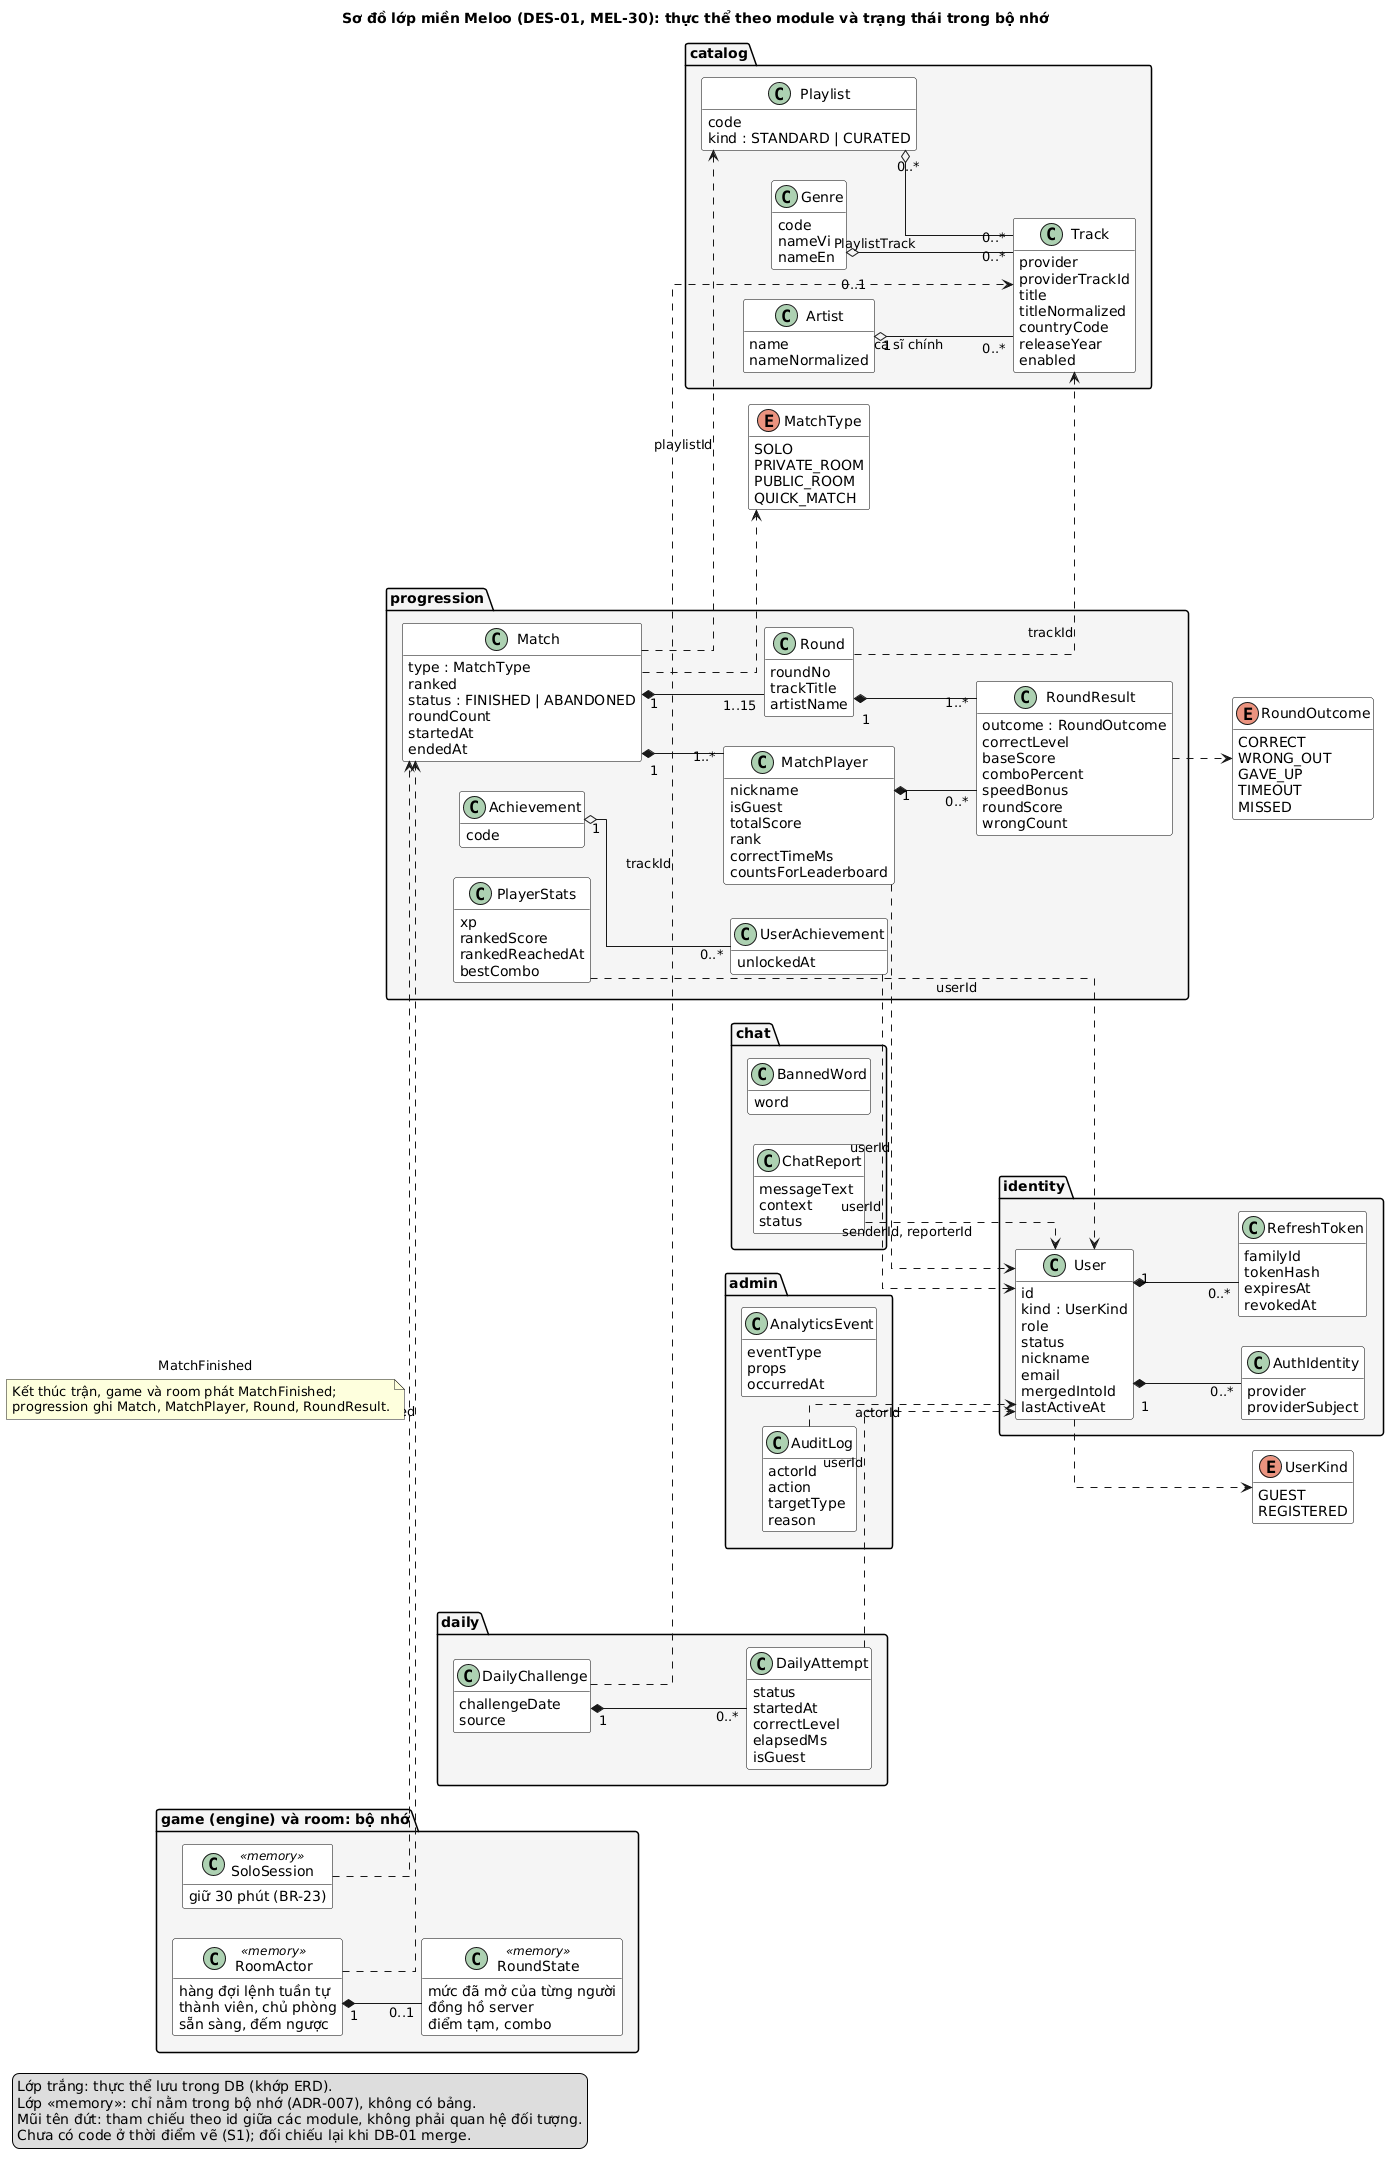

The diagram above was rendered by PlantUML. Its source (embedded in the PNG):
@startuml domain
title Sơ đồ lớp miền Meloo (DES-01, MEL-30): thực thể theo module và trạng thái trong bộ nhớ
left to right direction
skinparam shadowing false
skinparam linetype ortho
skinparam nodesep 30
skinparam ranksep 60
skinparam defaultFontName DejaVu Sans
skinparam class {
  BackgroundColor white
  BorderColor black
}
skinparam package {
  BackgroundColor #F5F5F5
  BorderColor black
}
hide empty members

legend left
  Lớp trắng: thực thể lưu trong DB (khớp ERD).
  Lớp <<memory>>: chỉ nằm trong bộ nhớ (ADR-007), không có bảng.
  Mũi tên đứt: tham chiếu theo id giữa các module, không phải quan hệ đối tượng.
  Chưa có code ở thời điểm vẽ (S1); đối chiếu lại khi DB-01 merge.
endlegend

enum UserKind {
  GUEST
  REGISTERED
}
enum MatchType {
  SOLO
  PRIVATE_ROOM
  PUBLIC_ROOM
  QUICK_MATCH
}
enum RoundOutcome {
  CORRECT
  WRONG_OUT
  GAVE_UP
  TIMEOUT
  MISSED
}

package "identity" {
  class User {
    id
    kind : UserKind
    role
    status
    nickname
    email
    mergedIntoId
    lastActiveAt
  }
  class AuthIdentity {
    provider
    providerSubject
  }
  class RefreshToken {
    familyId
    tokenHash
    expiresAt
    revokedAt
  }
  User "1" *-- "0..*" AuthIdentity
  User "1" *-- "0..*" RefreshToken
}

package "catalog" {
  class Artist {
  name
  nameNormalized
}
  class Genre {
  code
  nameVi
  nameEn
}
  class Track {
    provider
    providerTrackId
    title
    titleNormalized
    countryCode
    releaseYear
    enabled
  }
  class Playlist {
  code
  kind : STANDARD | CURATED
}
  Artist "1" o-- "0..*" Track : ca sĩ chính
  Genre "0..1" o-- "0..*" Track
  Playlist "0..*" o-- "0..*" Track : PlaylistTrack
}

package "progression" {
  class Match {
    type : MatchType
    ranked
    status : FINISHED | ABANDONED
    roundCount
    startedAt
    endedAt
  }
  class MatchPlayer {
    nickname
    isGuest
    totalScore
    rank
    correctTimeMs
    countsForLeaderboard
  }
  class Round {
  roundNo
  trackTitle
  artistName
}
  class RoundResult {
    outcome : RoundOutcome
    correctLevel
    baseScore
    comboPercent
    speedBonus
    roundScore
    wrongCount
  }
  class PlayerStats {
  xp
  rankedScore
  rankedReachedAt
  bestCombo
}
  class Achievement {
    code
  }
  class UserAchievement {
    unlockedAt
  }
  Match "1" *-- "1..*" MatchPlayer
  Match "1" *-- "1..15" Round
  Round "1" *-- "1..*" RoundResult
  MatchPlayer "1" *-- "0..*" RoundResult
  Achievement "1" o-- "0..*" UserAchievement
}

package "daily" {
  class DailyChallenge {
  challengeDate
  source
}
  class DailyAttempt {
    status
    startedAt
    correctLevel
    elapsedMs
    isGuest
  }
  DailyChallenge "1" *-- "0..*" DailyAttempt
}

package "chat" {
  class ChatReport {
  messageText
  context
  status
}
  class BannedWord {
    word
  }
}

package "admin" {
  class AuditLog {
  actorId
  action
  targetType
  reason
}
  class AnalyticsEvent {
  eventType
  props
  occurredAt
}
}

package "game (engine) và room: bộ nhớ" {
  class RoomActor <<memory>> {
    hàng đợi lệnh tuần tự
    thành viên, chủ phòng
    sẵn sàng, đếm ngược
  }
  class RoundState <<memory>> {
    mức đã mở của từng người
    đồng hồ server
    điểm tạm, combo
  }
  class SoloSession <<memory>> {
    giữ 30 phút (BR-23)
  }
  RoomActor "1" *-- "0..1" RoundState
}

Match ..> MatchType
RoundResult ..> RoundOutcome
User ..> UserKind

MatchPlayer ..> User : userId
Round ..> Track : trackId
Match ..> Playlist : playlistId
PlayerStats ..> User : userId
UserAchievement ..> User : userId
DailyAttempt ..> User : userId
DailyChallenge ..> Track : trackId
ChatReport ..> User : senderId, reporterId
AuditLog ..> User : actorId

RoomActor ..> Match : MatchFinished
SoloSession ..> Match : MatchFinished
note on link
  Kết thúc trận, game và room phát MatchFinished;
  progression ghi Match, MatchPlayer, Round, RoundResult.
end note
@enduml